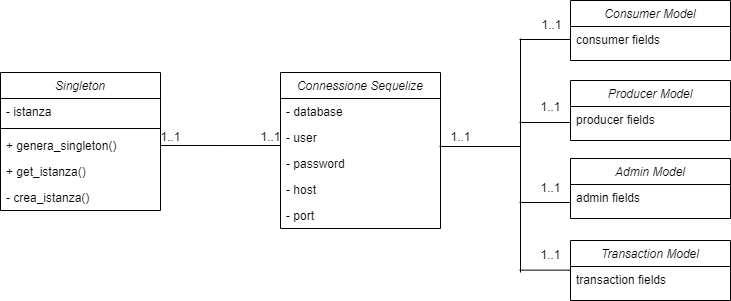

The diagram above was exported from draw.io. Its source (the exported page's mxGraphModel, read from the mxfile embedded in the PNG):
<mxGraphModel dx="1662" dy="804" grid="1" gridSize="10" guides="1" tooltips="1" connect="1" arrows="1" fold="1" page="1" pageScale="1" pageWidth="827" pageHeight="1169" math="0" shadow="0">
  <root>
    <mxCell id="WIyWlLk6GJQsqaUBKTNV-0" />
    <mxCell id="WIyWlLk6GJQsqaUBKTNV-1" parent="WIyWlLk6GJQsqaUBKTNV-0" />
    <mxCell id="zkfFHV4jXpPFQw0GAbJ--0" value="Singleton" style="swimlane;fontStyle=2;align=center;verticalAlign=top;childLayout=stackLayout;horizontal=1;startSize=26;horizontalStack=0;resizeParent=1;resizeLast=0;collapsible=1;marginBottom=0;rounded=0;shadow=0;strokeWidth=1;" parent="WIyWlLk6GJQsqaUBKTNV-1" vertex="1">
      <mxGeometry x="40" y="260" width="160" height="138" as="geometry">
        <mxRectangle x="230" y="140" width="160" height="26" as="alternateBounds" />
      </mxGeometry>
    </mxCell>
    <mxCell id="zkfFHV4jXpPFQw0GAbJ--1" value="- istanza" style="text;align=left;verticalAlign=top;spacingLeft=4;spacingRight=4;overflow=hidden;rotatable=0;points=[[0,0.5],[1,0.5]];portConstraint=eastwest;" parent="zkfFHV4jXpPFQw0GAbJ--0" vertex="1">
      <mxGeometry y="26" width="160" height="26" as="geometry" />
    </mxCell>
    <mxCell id="zkfFHV4jXpPFQw0GAbJ--4" value="" style="line;html=1;strokeWidth=1;align=left;verticalAlign=middle;spacingTop=-1;spacingLeft=3;spacingRight=3;rotatable=0;labelPosition=right;points=[];portConstraint=eastwest;" parent="zkfFHV4jXpPFQw0GAbJ--0" vertex="1">
      <mxGeometry y="52" width="160" height="8" as="geometry" />
    </mxCell>
    <mxCell id="zkfFHV4jXpPFQw0GAbJ--5" value="+ genera_singleton()" style="text;align=left;verticalAlign=top;spacingLeft=4;spacingRight=4;overflow=hidden;rotatable=0;points=[[0,0.5],[1,0.5]];portConstraint=eastwest;" parent="zkfFHV4jXpPFQw0GAbJ--0" vertex="1">
      <mxGeometry y="60" width="160" height="26" as="geometry" />
    </mxCell>
    <mxCell id="zkfFHV4jXpPFQw0GAbJ--3" value="+ get_istanza()" style="text;align=left;verticalAlign=top;spacingLeft=4;spacingRight=4;overflow=hidden;rotatable=0;points=[[0,0.5],[1,0.5]];portConstraint=eastwest;rounded=0;shadow=0;html=0;" parent="zkfFHV4jXpPFQw0GAbJ--0" vertex="1">
      <mxGeometry y="86" width="160" height="26" as="geometry" />
    </mxCell>
    <mxCell id="zkfFHV4jXpPFQw0GAbJ--2" value="- crea_istanza()" style="text;align=left;verticalAlign=top;spacingLeft=4;spacingRight=4;overflow=hidden;rotatable=0;points=[[0,0.5],[1,0.5]];portConstraint=eastwest;rounded=0;shadow=0;html=0;" parent="zkfFHV4jXpPFQw0GAbJ--0" vertex="1">
      <mxGeometry y="112" width="160" height="26" as="geometry" />
    </mxCell>
    <mxCell id="F7B-qGMudQGgo_U4UEhs-0" value="Connessione Sequelize" style="swimlane;fontStyle=2;align=center;verticalAlign=top;childLayout=stackLayout;horizontal=1;startSize=26;horizontalStack=0;resizeParent=1;resizeLast=0;collapsible=1;marginBottom=0;rounded=0;shadow=0;strokeWidth=1;" parent="WIyWlLk6GJQsqaUBKTNV-1" vertex="1">
      <mxGeometry x="320" y="260" width="160" height="156" as="geometry">
        <mxRectangle x="230" y="140" width="160" height="26" as="alternateBounds" />
      </mxGeometry>
    </mxCell>
    <mxCell id="F7B-qGMudQGgo_U4UEhs-1" value="- database" style="text;align=left;verticalAlign=top;spacingLeft=4;spacingRight=4;overflow=hidden;rotatable=0;points=[[0,0.5],[1,0.5]];portConstraint=eastwest;" parent="F7B-qGMudQGgo_U4UEhs-0" vertex="1">
      <mxGeometry y="26" width="160" height="26" as="geometry" />
    </mxCell>
    <mxCell id="F7B-qGMudQGgo_U4UEhs-6" value="- user" style="text;align=left;verticalAlign=top;spacingLeft=4;spacingRight=4;overflow=hidden;rotatable=0;points=[[0,0.5],[1,0.5]];portConstraint=eastwest;" parent="F7B-qGMudQGgo_U4UEhs-0" vertex="1">
      <mxGeometry y="52" width="160" height="26" as="geometry" />
    </mxCell>
    <mxCell id="F7B-qGMudQGgo_U4UEhs-7" value="- password" style="text;align=left;verticalAlign=top;spacingLeft=4;spacingRight=4;overflow=hidden;rotatable=0;points=[[0,0.5],[1,0.5]];portConstraint=eastwest;" parent="F7B-qGMudQGgo_U4UEhs-0" vertex="1">
      <mxGeometry y="78" width="160" height="26" as="geometry" />
    </mxCell>
    <mxCell id="F7B-qGMudQGgo_U4UEhs-8" value="- host" style="text;align=left;verticalAlign=top;spacingLeft=4;spacingRight=4;overflow=hidden;rotatable=0;points=[[0,0.5],[1,0.5]];portConstraint=eastwest;" parent="F7B-qGMudQGgo_U4UEhs-0" vertex="1">
      <mxGeometry y="104" width="160" height="26" as="geometry" />
    </mxCell>
    <mxCell id="F7B-qGMudQGgo_U4UEhs-9" value="- port" style="text;align=left;verticalAlign=top;spacingLeft=4;spacingRight=4;overflow=hidden;rotatable=0;points=[[0,0.5],[1,0.5]];portConstraint=eastwest;" parent="F7B-qGMudQGgo_U4UEhs-0" vertex="1">
      <mxGeometry y="130" width="160" height="26" as="geometry" />
    </mxCell>
    <mxCell id="F7B-qGMudQGgo_U4UEhs-11" value="Consumer Model" style="swimlane;fontStyle=2;align=center;verticalAlign=top;childLayout=stackLayout;horizontal=1;startSize=26;horizontalStack=0;resizeParent=1;resizeLast=0;collapsible=1;marginBottom=0;rounded=0;shadow=0;strokeWidth=1;" parent="WIyWlLk6GJQsqaUBKTNV-1" vertex="1">
      <mxGeometry x="610" y="188" width="160" height="60" as="geometry">
        <mxRectangle x="230" y="140" width="160" height="26" as="alternateBounds" />
      </mxGeometry>
    </mxCell>
    <mxCell id="F7B-qGMudQGgo_U4UEhs-12" value="consumer fields" style="text;align=left;verticalAlign=top;spacingLeft=4;spacingRight=4;overflow=hidden;rotatable=0;points=[[0,0.5],[1,0.5]];portConstraint=eastwest;" parent="F7B-qGMudQGgo_U4UEhs-11" vertex="1">
      <mxGeometry y="26" width="160" height="26" as="geometry" />
    </mxCell>
    <mxCell id="F7B-qGMudQGgo_U4UEhs-17" value="Producer Model" style="swimlane;fontStyle=2;align=center;verticalAlign=top;childLayout=stackLayout;horizontal=1;startSize=26;horizontalStack=0;resizeParent=1;resizeLast=0;collapsible=1;marginBottom=0;rounded=0;shadow=0;strokeWidth=1;" parent="WIyWlLk6GJQsqaUBKTNV-1" vertex="1">
      <mxGeometry x="610" y="268" width="160" height="60" as="geometry">
        <mxRectangle x="230" y="140" width="160" height="26" as="alternateBounds" />
      </mxGeometry>
    </mxCell>
    <mxCell id="F7B-qGMudQGgo_U4UEhs-18" value="producer fields" style="text;align=left;verticalAlign=top;spacingLeft=4;spacingRight=4;overflow=hidden;rotatable=0;points=[[0,0.5],[1,0.5]];portConstraint=eastwest;" parent="F7B-qGMudQGgo_U4UEhs-17" vertex="1">
      <mxGeometry y="26" width="160" height="26" as="geometry" />
    </mxCell>
    <mxCell id="F7B-qGMudQGgo_U4UEhs-19" value="Admin Model" style="swimlane;fontStyle=2;align=center;verticalAlign=top;childLayout=stackLayout;horizontal=1;startSize=26;horizontalStack=0;resizeParent=1;resizeLast=0;collapsible=1;marginBottom=0;rounded=0;shadow=0;strokeWidth=1;" parent="WIyWlLk6GJQsqaUBKTNV-1" vertex="1">
      <mxGeometry x="610" y="346" width="160" height="60" as="geometry">
        <mxRectangle x="230" y="140" width="160" height="26" as="alternateBounds" />
      </mxGeometry>
    </mxCell>
    <mxCell id="F7B-qGMudQGgo_U4UEhs-20" value="admin fields" style="text;align=left;verticalAlign=top;spacingLeft=4;spacingRight=4;overflow=hidden;rotatable=0;points=[[0,0.5],[1,0.5]];portConstraint=eastwest;" parent="F7B-qGMudQGgo_U4UEhs-19" vertex="1">
      <mxGeometry y="26" width="160" height="26" as="geometry" />
    </mxCell>
    <mxCell id="F7B-qGMudQGgo_U4UEhs-21" value="Transaction Model" style="swimlane;fontStyle=2;align=center;verticalAlign=top;childLayout=stackLayout;horizontal=1;startSize=26;horizontalStack=0;resizeParent=1;resizeLast=0;collapsible=1;marginBottom=0;rounded=0;shadow=0;strokeWidth=1;" parent="WIyWlLk6GJQsqaUBKTNV-1" vertex="1">
      <mxGeometry x="610" y="428" width="160" height="60" as="geometry">
        <mxRectangle x="230" y="140" width="160" height="26" as="alternateBounds" />
      </mxGeometry>
    </mxCell>
    <mxCell id="F7B-qGMudQGgo_U4UEhs-22" value="transaction fields" style="text;align=left;verticalAlign=top;spacingLeft=4;spacingRight=4;overflow=hidden;rotatable=0;points=[[0,0.5],[1,0.5]];portConstraint=eastwest;" parent="F7B-qGMudQGgo_U4UEhs-21" vertex="1">
      <mxGeometry y="26" width="160" height="26" as="geometry" />
    </mxCell>
    <mxCell id="F7B-qGMudQGgo_U4UEhs-27" value="1..1" style="text;html=1;align=center;verticalAlign=middle;resizable=0;points=[];autosize=1;strokeColor=none;fillColor=none;" parent="WIyWlLk6GJQsqaUBKTNV-1" vertex="1">
      <mxGeometry x="190" y="310" width="40" height="30" as="geometry" />
    </mxCell>
    <mxCell id="F7B-qGMudQGgo_U4UEhs-28" value="1..1" style="text;html=1;align=center;verticalAlign=middle;resizable=0;points=[];autosize=1;strokeColor=none;fillColor=none;" parent="WIyWlLk6GJQsqaUBKTNV-1" vertex="1">
      <mxGeometry x="290" y="310" width="40" height="30" as="geometry" />
    </mxCell>
    <mxCell id="F7B-qGMudQGgo_U4UEhs-30" value="" style="endArrow=none;html=1;rounded=0;exitX=1;exitY=0.5;exitDx=0;exitDy=0;entryX=0;entryY=0.808;entryDx=0;entryDy=0;entryPerimeter=0;" parent="WIyWlLk6GJQsqaUBKTNV-1" source="zkfFHV4jXpPFQw0GAbJ--5" target="F7B-qGMudQGgo_U4UEhs-6" edge="1">
      <mxGeometry width="50" height="50" relative="1" as="geometry">
        <mxPoint x="205" y="346" as="sourcePoint" />
        <mxPoint x="255" y="296" as="targetPoint" />
      </mxGeometry>
    </mxCell>
    <mxCell id="F7B-qGMudQGgo_U4UEhs-31" value="" style="endArrow=none;html=1;rounded=0;exitX=1;exitY=0.5;exitDx=0;exitDy=0;" parent="WIyWlLk6GJQsqaUBKTNV-1" edge="1">
      <mxGeometry width="50" height="50" relative="1" as="geometry">
        <mxPoint x="479" y="334" as="sourcePoint" />
        <mxPoint x="560" y="334" as="targetPoint" />
      </mxGeometry>
    </mxCell>
    <mxCell id="F7B-qGMudQGgo_U4UEhs-32" value="" style="endArrow=none;html=1;rounded=0;" parent="WIyWlLk6GJQsqaUBKTNV-1" edge="1">
      <mxGeometry width="50" height="50" relative="1" as="geometry">
        <mxPoint x="560" y="460" as="sourcePoint" />
        <mxPoint x="560" y="226" as="targetPoint" />
      </mxGeometry>
    </mxCell>
    <mxCell id="F7B-qGMudQGgo_U4UEhs-33" value="" style="endArrow=none;html=1;rounded=0;entryX=0;entryY=0.5;entryDx=0;entryDy=0;" parent="WIyWlLk6GJQsqaUBKTNV-1" target="F7B-qGMudQGgo_U4UEhs-12" edge="1">
      <mxGeometry width="50" height="50" relative="1" as="geometry">
        <mxPoint x="559" y="227" as="sourcePoint" />
        <mxPoint x="590" y="190" as="targetPoint" />
      </mxGeometry>
    </mxCell>
    <mxCell id="F7B-qGMudQGgo_U4UEhs-34" value="" style="endArrow=none;html=1;rounded=0;entryX=0;entryY=0.5;entryDx=0;entryDy=0;" parent="WIyWlLk6GJQsqaUBKTNV-1" edge="1">
      <mxGeometry width="50" height="50" relative="1" as="geometry">
        <mxPoint x="558.9999999999998" y="310" as="sourcePoint" />
        <mxPoint x="610" y="309.9999999999999" as="targetPoint" />
      </mxGeometry>
    </mxCell>
    <mxCell id="F7B-qGMudQGgo_U4UEhs-35" value="" style="endArrow=none;html=1;rounded=0;entryX=0;entryY=0.5;entryDx=0;entryDy=0;" parent="WIyWlLk6GJQsqaUBKTNV-1" edge="1">
      <mxGeometry width="50" height="50" relative="1" as="geometry">
        <mxPoint x="558.9999999999998" y="390" as="sourcePoint" />
        <mxPoint x="610" y="389.9999999999999" as="targetPoint" />
      </mxGeometry>
    </mxCell>
    <mxCell id="F7B-qGMudQGgo_U4UEhs-36" value="" style="endArrow=none;html=1;rounded=0;entryX=0;entryY=0.5;entryDx=0;entryDy=0;" parent="WIyWlLk6GJQsqaUBKTNV-1" edge="1">
      <mxGeometry width="50" height="50" relative="1" as="geometry">
        <mxPoint x="558.9999999999998" y="457.65999999999997" as="sourcePoint" />
        <mxPoint x="610" y="457.65999999999985" as="targetPoint" />
      </mxGeometry>
    </mxCell>
    <mxCell id="F7B-qGMudQGgo_U4UEhs-37" value="1..1" style="text;html=1;align=center;verticalAlign=middle;resizable=0;points=[];autosize=1;strokeColor=none;fillColor=none;" parent="WIyWlLk6GJQsqaUBKTNV-1" vertex="1">
      <mxGeometry x="480" y="310" width="40" height="30" as="geometry" />
    </mxCell>
    <mxCell id="F7B-qGMudQGgo_U4UEhs-44" value="1..1" style="text;html=1;align=center;verticalAlign=middle;resizable=0;points=[];autosize=1;strokeColor=none;fillColor=none;" parent="WIyWlLk6GJQsqaUBKTNV-1" vertex="1">
      <mxGeometry x="571" y="198" width="40" height="30" as="geometry" />
    </mxCell>
    <mxCell id="F7B-qGMudQGgo_U4UEhs-45" value="1..1" style="text;html=1;align=center;verticalAlign=middle;resizable=0;points=[];autosize=1;strokeColor=none;fillColor=none;" parent="WIyWlLk6GJQsqaUBKTNV-1" vertex="1">
      <mxGeometry x="570" y="280" width="40" height="30" as="geometry" />
    </mxCell>
    <mxCell id="F7B-qGMudQGgo_U4UEhs-46" value="1..1" style="text;html=1;align=center;verticalAlign=middle;resizable=0;points=[];autosize=1;strokeColor=none;fillColor=none;" parent="WIyWlLk6GJQsqaUBKTNV-1" vertex="1">
      <mxGeometry x="570" y="361" width="40" height="30" as="geometry" />
    </mxCell>
    <mxCell id="F7B-qGMudQGgo_U4UEhs-48" value="1..1" style="text;html=1;align=center;verticalAlign=middle;resizable=0;points=[];autosize=1;strokeColor=none;fillColor=none;" parent="WIyWlLk6GJQsqaUBKTNV-1" vertex="1">
      <mxGeometry x="570" y="428" width="40" height="30" as="geometry" />
    </mxCell>
  </root>
</mxGraphModel>